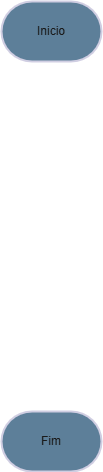

The diagram above was exported from draw.io. Its source (the exported page's mxGraphModel, read from the mxfile embedded in the PNG):
<mxGraphModel dx="1099" dy="592" grid="1" gridSize="10" guides="1" tooltips="1" connect="1" arrows="1" fold="1" page="1" pageScale="1" pageWidth="827" pageHeight="1169" math="0" shadow="0">
  <root>
    <mxCell id="WIyWlLk6GJQsqaUBKTNV-0" />
    <mxCell id="WIyWlLk6GJQsqaUBKTNV-1" parent="WIyWlLk6GJQsqaUBKTNV-0" />
    <mxCell id="U5ojtaucSQ5weG_GXXaB-0" value="Fim" style="strokeWidth=2;html=1;shape=mxgraph.flowchart.terminator;whiteSpace=wrap;strokeColor=#D0CEE2;fontColor=#1A1A1A;fillColor=#5D7F99;" vertex="1" parent="WIyWlLk6GJQsqaUBKTNV-1">
      <mxGeometry x="364" y="490" width="100" height="60" as="geometry" />
    </mxCell>
    <mxCell id="U5ojtaucSQ5weG_GXXaB-1" value="Inicio" style="strokeWidth=2;html=1;shape=mxgraph.flowchart.terminator;whiteSpace=wrap;strokeColor=#D0CEE2;fontColor=#1A1A1A;fillColor=#5D7F99;" vertex="1" parent="WIyWlLk6GJQsqaUBKTNV-1">
      <mxGeometry x="364" y="80" width="100" height="60" as="geometry" />
    </mxCell>
  </root>
</mxGraphModel>